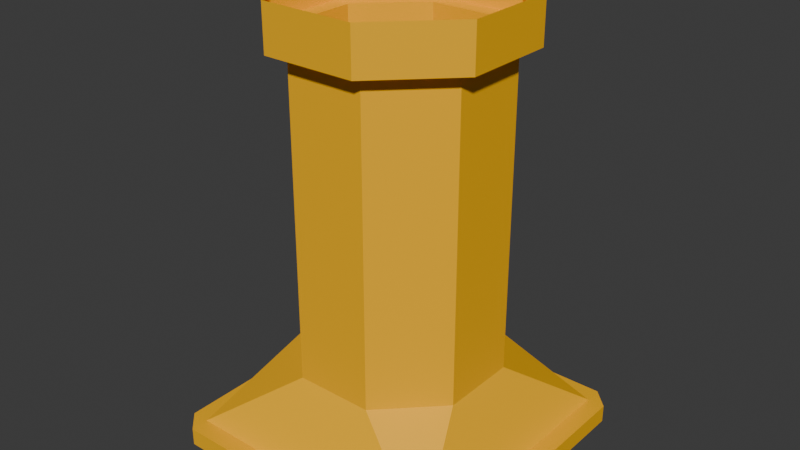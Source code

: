 # Source: modular_engine_exhaust_manifold_housing_straight.blend  (saved by Blender 4.2.68; exported with 4.5.12 LTS)
import bpy
from mathutils import Matrix  # noqa: F401  (used for matrix-valued properties, if any)

bpy.ops.wm.read_factory_settings(use_empty=True)
scene = bpy.context.scene
scene.name = 'Scene'

# ---- collections
col_collection = bpy.data.collections.new('Collection'); scene.collection.children.link(col_collection)

# ---- materials (node trees are filled in below, after node groups)
mat_paintable_0 = bpy.data.materials.new('paintable-0')
mat_paintable_0.alpha_threshold = 0.0
mat_paintable_0.roughness = 0.5
mat_paintable_0.line_color = (0.0, 0.0, 0.0, 1.0)
mat_paintable_1 = bpy.data.materials.new('paintable-1')
mat_lightgrey = bpy.data.materials.new('lightgrey')
mat_darkgrey = bpy.data.materials.new('darkgrey')
mat_material = bpy.data.materials.new('Material')
mat_material.alpha_threshold = 0.0
mat_material.roughness = 0.5
mat_material.line_color = (0.0, 0.0, 0.0, 1.0)

# ---- material node trees
mat_paintable_0.use_nodes = True; mat_paintable_0.node_tree.nodes.clear()
_N = mat_paintable_0.node_tree.nodes; _L = mat_paintable_0.node_tree.links
n0 = _N.new('ShaderNodeOutputMaterial'); n0.name = 'Material Output'; n0.location = (300, 300)
n1 = _N.new('ShaderNodeBsdfPrincipled'); n1.name = 'Principled BSDF'; n1.location = (10, 300)
n1.inputs[0].default_value = (1.0, 0.4969, 0.0, 1.0)
n1.inputs[3].default_value = 1.45
_L.new(n1.outputs[0], n0.inputs[0])
n0.is_active_output = True
mat_paintable_1.use_nodes = True; mat_paintable_1.node_tree.nodes.clear()
_N = mat_paintable_1.node_tree.nodes; _L = mat_paintable_1.node_tree.links
n0 = _N.new('ShaderNodeBsdfPrincipled'); n0.name = 'プリンシプルBSDF'; n0.location = (10, 300)
n0.inputs[0].default_value = (0.6105, 0.491, 0.0, 1.0)
n1 = _N.new('ShaderNodeOutputMaterial'); n1.name = 'マテリアル出力'; n1.location = (300, 300)
_L.new(n0.outputs[0], n1.inputs[0])
n1.is_active_output = True
mat_lightgrey.use_nodes = True; mat_lightgrey.node_tree.nodes.clear()
_N = mat_lightgrey.node_tree.nodes; _L = mat_lightgrey.node_tree.links
n0 = _N.new('ShaderNodeBsdfPrincipled'); n0.name = 'プリンシプルBSDF'; n0.location = (10, 300)
n0.inputs[0].default_value = (0.7835, 0.7835, 0.7835, 1.0)
n1 = _N.new('ShaderNodeOutputMaterial'); n1.name = 'マテリアル出力'; n1.location = (300, 300)
_L.new(n0.outputs[0], n1.inputs[0])
n1.is_active_output = True
mat_darkgrey.use_nodes = True; mat_darkgrey.node_tree.nodes.clear()
_N = mat_darkgrey.node_tree.nodes; _L = mat_darkgrey.node_tree.links
n0 = _N.new('ShaderNodeBsdfPrincipled'); n0.name = 'プリンシプルBSDF'; n0.location = (10, 300)
n0.inputs[0].default_value = (0.3372, 0.3372, 0.3372, 1.0)
n1 = _N.new('ShaderNodeOutputMaterial'); n1.name = 'マテリアル出力'; n1.location = (300, 300)
_L.new(n0.outputs[0], n1.inputs[0])
n1.is_active_output = True
mat_material.use_nodes = True; mat_material.node_tree.nodes.clear()
_N = mat_material.node_tree.nodes; _L = mat_material.node_tree.links
n0 = _N.new('ShaderNodeOutputMaterial'); n0.name = 'Material Output'; n0.location = (300, 300)
n1 = _N.new('ShaderNodeBsdfPrincipled'); n1.name = 'Principled BSDF'; n1.location = (10, 300)
n1.inputs[0].default_value = (1.0, 0.4969, 0.0, 1.0)
n1.inputs[3].default_value = 1.45
_L.new(n1.outputs[0], n0.inputs[0])
n0.is_active_output = True

# ---- world
world_world = bpy.data.worlds.new('World'); scene.world = world_world
world_world.use_nodes = True; world_world.node_tree.nodes.clear()
_N = world_world.node_tree.nodes; _L = world_world.node_tree.links
n0 = _N.new('ShaderNodeOutputWorld'); n0.name = 'World Output'; n0.location = (300, 300)
n1 = _N.new('ShaderNodeBackground'); n1.name = 'Background'; n1.location = (10, 300)
n1.inputs[0].default_value = (0.05088, 0.05088, 0.05088, 1.0)
_L.new(n1.outputs[0], n0.inputs[0])
n0.is_active_output = True
world_world.color = (0.05088, 0.05088, 0.05088)
world_world.sun_shadow_jitter_overblur = 0.0

# ---- meshes
me_cube = bpy.data.meshes.new('Cube')
me_cube.from_pydata([(0.075, 0.085, -0.125), (-0.075, 0.085, -0.125), (-0.0625, -0.02589, 0.125), (-0.02589, -0.0625, 0.125), (0.02589, 0.0625, 0.125), (-0.02589, 0.0625, 0.125), (-0.0625, 0.02589, 0.125), (0.0625, 0.02589, 0.125), (0.0625, -0.02589, 0.125), (0.02589, -0.0625, 0.125), (-0.0625, -0.02589, 0.1), (-0.02589, -0.0625, 0.1), (0.02589, 0.0625, 0.1), (-0.02589, 0.0625, 0.1), (-0.0625, 0.02589, 0.1), (0.0625, 0.02589, 0.1), (0.0625, -0.02589, 0.1), (0.02589, -0.0625, 0.1), (-0.085, -0.075, -0.125), (-0.075, -0.085, -0.125), (0.075, -0.085, -0.125), (0.085, -0.075, -0.125), (-0.085, 0.075, -0.125), (0.085, 0.075, -0.125), (-0.085, -0.075, -0.115), (-0.075, -0.085, -0.115), (0.075, -0.085, -0.115), (0.085, -0.075, -0.115), (-0.085, 0.075, -0.115), (-0.075, 0.085, -0.115), (0.085, 0.075, -0.115), (0.075, 0.085, -0.115), (-0.075, -0.075, -0.115), (-0.075, 0.075, -0.115), (0.075, -0.075, -0.115), (0.075, 0.075, -0.115), (-0.0525, 0.02175, -0.075), (0.02175, -0.0525, -0.075), (-0.02175, -0.0525, -0.075), (-0.0525, -0.02175, -0.075), (-0.02175, 0.0525, -0.075), (0.0525, -0.02175, -0.075), (0.0525, 0.02175, -0.075), (0.02175, 0.0525, -0.075), (-0.02175, -0.0525, 0.1), (0.02175, -0.0525, 0.1), (0.0525, -0.02175, 0.1), (0.0525, 0.02175, 0.1), (-0.0525, 0.02175, 0.1), (-0.0525, -0.02175, 0.1), (0.02175, 0.0525, 0.1), (-0.02175, 0.0525, 0.1), (-0.03914, -0.025, -0.115), (-0.045, -0.03086, -0.115), (-0.045, -0.03914, -0.115), (-0.03914, -0.045, -0.115), (-0.03086, -0.045, -0.115), (-0.025, -0.03914, -0.115), (-0.025, -0.03086, -0.115), (-0.03086, -0.025, -0.115), (0.03086, -0.025, -0.115), (0.025, -0.03086, -0.115), (0.025, -0.03914, -0.115), (0.03086, -0.045, -0.115), (0.03914, -0.045, -0.115), (0.045, -0.03914, -0.115), (0.045, -0.03086, -0.115), (0.03914, -0.025, -0.115), (-0.03914, 0.045, -0.115), (-0.045, 0.03914, -0.115), (-0.045, 0.03086, -0.115), (-0.03914, 0.025, -0.115), (-0.03086, 0.025, -0.115), (-0.025, 0.03086, -0.115), (-0.025, 0.03914, -0.115), (-0.03086, 0.045, -0.115), (0.03086, 0.045, -0.115), (0.025, 0.03914, -0.115), (0.025, 0.03086, -0.115), (0.03086, 0.025, -0.115), (0.03914, 0.025, -0.115), (0.045, 0.03086, -0.115), (0.045, 0.03914, -0.115), (0.03914, 0.045, -0.115), (-0.03914, 0.025, -0.125), (-0.045, 0.03086, -0.125), (-0.045, 0.03914, -0.125), (-0.03914, 0.045, -0.125), (-0.03086, 0.045, -0.125), (-0.025, 0.03914, -0.125), (-0.025, 0.03086, -0.125), (-0.03086, 0.025, -0.125), (-0.075, 0.075, -0.125), (0.075, 0.075, -0.125), (0.03914, 0.045, -0.125), (0.03086, 0.045, -0.125), (0.025, 0.03914, -0.125), (0.025, 0.03086, -0.125), (0.045, 0.03914, -0.125), (0.045, 0.03086, -0.125), (0.03914, 0.025, -0.125), (0.03086, 0.025, -0.125), (-0.025, -0.03086, -0.125), (-0.025, -0.03914, -0.125), (-0.03086, -0.045, -0.125), (-0.03914, -0.045, -0.125), (-0.045, -0.03914, -0.125), (-0.045, -0.03086, -0.125), (-0.03914, -0.025, -0.125), (-0.03086, -0.025, -0.125), (0.025, -0.03086, -0.125), (0.03086, -0.025, -0.125), (0.03914, -0.025, -0.125), (0.045, -0.03086, -0.125), (0.045, -0.03914, -0.125), (0.03914, -0.045, -0.125), (0.03086, -0.045, -0.125), (0.025, -0.03914, -0.125), (0.075, -0.075, -0.125), (-0.075, -0.075, -0.125)], [], [(3, 2, 10, 11), (6, 5, 13, 14), (4, 12, 13, 5), (7, 8, 16, 15), (9, 3, 11, 17), (2, 6, 14, 10), (7, 15, 12, 4), (8, 9, 17, 16), (11, 10, 49, 44), (14, 13, 51, 48), (13, 12, 50, 51), (12, 15, 47, 50), (15, 16, 46, 47), (16, 17, 45, 46), (17, 11, 44, 45), (10, 14, 48, 49), (23, 0, 31, 30), (20, 21, 27, 26), (21, 23, 30, 27), (18, 24, 28, 22), (22, 28, 29, 1), (18, 19, 25, 24), (1, 29, 31, 0), (19, 20, 26, 25), (23, 93, 0), (92, 119, 18, 22), (22, 1, 92), (19, 18, 119), (20, 118, 21), (93, 92, 1, 0), (20, 19, 119, 118), (93, 23, 21, 118), (26, 27, 34), (30, 35, 34, 27), (31, 35, 30), (26, 34, 32, 25), (24, 32, 33, 28), (29, 28, 33), (29, 33, 35, 31), (35, 42, 41, 34), (33, 40, 43, 35), (38, 39, 32), (37, 34, 41), (33, 32, 39, 36), (42, 35, 43), (36, 40, 33), (32, 34, 37, 38), (25, 32, 24), (39, 38, 44, 49), (40, 36, 48, 51), (37, 41, 46, 45), (42, 43, 50, 47), (43, 40, 51, 50), (36, 39, 49, 48), (38, 37, 45, 44), (41, 42, 47, 46), (53, 52, 59, 58, 57, 56, 55, 54), (107, 53, 54, 106), (102, 58, 59, 109), (104, 56, 57, 103), (108, 52, 53, 107), (109, 59, 52, 108), (103, 57, 58, 102), (105, 55, 56, 104), (61, 60, 67, 66, 65, 64, 63, 62), (110, 61, 62, 117), (113, 66, 67, 112), (115, 64, 65, 114), (117, 62, 63, 116), (111, 60, 61, 110), (112, 67, 60, 111), (114, 65, 66, 113), (116, 63, 64, 115), (69, 68, 75, 74, 73, 72, 71, 70), (86, 69, 70, 85), (89, 74, 75, 88), (91, 72, 73, 90), (85, 70, 71, 84), (87, 68, 69, 86), (88, 75, 68, 87), (90, 73, 74, 89), (84, 71, 72, 91), (77, 76, 83, 82, 81, 80, 79, 78), (96, 77, 78, 97), (100, 80, 81, 99), (97, 78, 79, 101), (95, 76, 77, 96), (94, 83, 76, 95), (99, 81, 82, 98), (101, 79, 80, 100), (106, 54, 55, 105), (94, 98, 82, 83), (96, 89, 88), (107, 119, 85), (104, 117, 116), (116, 115, 118), (119, 106, 105), (104, 103, 117), (119, 105, 104), (116, 118, 104), (118, 119, 104), (98, 94, 93), (118, 115, 114), (118, 114, 113), (98, 93, 99), (93, 118, 99), (99, 118, 113), (100, 99, 113), (100, 113, 112), (90, 97, 101), (101, 100, 112), (101, 112, 111), (91, 90, 101), (91, 101, 111), (110, 117, 103), (91, 111, 110), (84, 91, 109), (91, 110, 109), (110, 103, 102), (110, 102, 109), (84, 109, 108), (92, 86, 85), (85, 84, 108), (107, 106, 119), (85, 108, 107), (119, 92, 85), (92, 93, 95), (93, 94, 95), (87, 86, 92), (88, 87, 92), (92, 95, 88), (95, 96, 88), (96, 97, 90), (96, 90, 89)])
me_cube.polygons.foreach_set('material_index', [0, 0, 0, 0, 0, 0, 0, 0, 0, 0, 0, 0, 0, 0, 0, 0, 0, 0, 0, 0, 0, 0, 0, 0, 0, 0, 0, 0, 0, 0, 0, 0, 0, 0, 0, 0, 0, 0, 0, 0, 0, 0, 0, 0, 0, 0, 0, 0, 0, 0, 0, 0, 0, 0, 0, 0, 3, 3, 3, 3, 3, 3, 3, 3, 3, 3, 3, 3, 3, 3, 3, 3, 3, 3, 3, 3, 3, 3, 3, 3, 3, 3, 3, 3, 3, 3, 3, 3, 3, 3, 3, 3, 0, 0, 0, 0, 0, 0, 0, 0, 0, 0, 0, 0, 0, 0, 0, 0, 0, 0, 0, 0, 0, 0, 0, 0, 0, 0, 0, 0, 0, 0, 0, 0, 0, 0, 0, 0, 0, 0, 0, 0, 0, 0])
_uv = me_cube.uv_layers.new(name='UVMap')
_uv.uv.foreach_set('vector', [0.0, 0.0, 0.0, 0.0, 0.0, 0.0, 0.0, 0.0, 0.0, 0.0, 0.0, 0.0, 0.0, 0.0, 0.0, 0.0, 0.0, 0.0, 0.0, 0.0, 0.0, 0.0, 0.0, 0.0, 0.0, 0.0, 0.0, 0.0, 0.0, 0.0, 0.0, 0.0, 0.0, 0.0, 0.0, 0.0, 0.0, 0.0, 0.0, 0.0, 0.0, 0.0, 0.0, 0.0, 0.0, 0.0, 0.0, 0.0, 0.0, 0.0, 0.0, 0.0, 0.0, 0.0, 0.0, 0.0, 0.0, 0.0, 0.0, 0.0, 0.0, 0.0, 0.0, 0.0, 0.0, 0.0, 0.0, 0.0, 0.5803, 0.4197, 0.75, 0.49, 0.0, 0.0, 0.0, 0.0, 0.5803, 0.08029, 0.51, 0.25, 0.0, 0.0, 0.0, 0.0, 0.75, 0.01, 0.5803, 0.08029, 0.0, 0.0, 0.0, 0.0, 0.9197, 0.08029, 0.75, 0.01, 0.0, 0.0, 0.0, 0.0, 0.99, 0.25, 0.9197, 0.08029, 0.0, 0.0, 0.0, 0.0, 0.9197, 0.4197, 0.99, 0.25, 0.0, 0.0, 0.0, 0.0, 0.75, 0.49, 0.9197, 0.4197, 0.0, 0.0, 0.0, 0.0, 0.51, 0.25, 0.5803, 0.4197, 0.0, 0.0, 0.0, 0.0, 0.0, 0.0, 0.0, 0.0, 0.0, 0.0, 0.0, 0.0, 0.0, 0.0, 0.0, 0.0, 0.0, 0.0, 0.0, 0.0, 0.0, 0.0, 0.0, 0.0, 0.0, 0.0, 0.0, 0.0, 0.0, 0.0, 0.0, 0.0, 0.0, 0.0, 0.0, 0.0, 0.0, 0.0, 0.0, 0.0, 0.0, 0.0, 0.0, 0.0, 0.0, 0.0, 0.0, 0.0, 0.0, 0.0, 0.0, 0.0, 0.0, 0.0, 0.0, 0.0, 0.0, 0.0, 0.0, 0.0, 0.0, 0.0, 0.0, 0.0, 0.0, 0.0, 0.0, 0.0, 0.0, 0.0, 0.0, 0.0, 0.0, 0.0, 0.0, 0.0, 0.0, 0.0, 0.0, 0.0, 0.0, 0.0, 0.0, 0.0, 0.0, 0.0, 0.0, 0.0, 0.0, 0.0, 0.0, 0.0, 0.0, 0.0, 0.0, 0.0, 0.0, 0.0, 0.0, 0.0, 0.0, 0.0, 0.0, 0.0, 0.0, 0.0, 0.0, 0.0, 0.0, 0.0, 0.0, 0.0, 0.0, 0.0, 0.0, 0.0, 0.0, 0.0, 0.0, 0.0, 0.0, 0.0, 0.0, 0.0, 0.0, 0.0, 0.0, 0.0, 0.0, 0.0, 0.0, 0.0, 0.0, 0.0, 0.0, 0.0, 0.0, 0.0, 0.0, 0.0, 0.0, 0.0, 0.0, 0.0, 0.0, 0.0, 0.0, 0.0, 0.0, 0.0, 0.0, 0.0, 0.0, 0.0, 0.0, 0.0, 0.0, 0.0, 0.0, 0.0, 0.0, 0.0, 0.0, 0.0, 0.0, 0.0, 0.0, 0.0, 0.0, 0.0, 0.0, 0.0, 0.0, 0.0, 0.0, 0.0, 0.0, 0.0, 0.0, 0.0, 0.0, 0.0, 0.0, 0.0, 0.0, 0.0, 0.0, 0.0, 0.0, 0.0, 0.0, 0.0, 0.0, 0.0, 0.0, 0.0, 0.0, 0.0, 0.0, 0.0, 0.0, 0.0, 0.0, 0.0, 0.0, 0.0, 0.0, 0.0, 0.0, 0.0, 0.0, 0.0, 0.0, 0.0, 0.0, 0.0, 0.0, 0.0, 0.0, 0.0, 0.0, 0.0, 0.0, 0.0, 0.0, 0.0, 0.0, 0.0, 0.0, 0.0, 0.0, 0.0, 0.0, 0.0, 0.0, 0.0, 0.0, 0.0, 0.0, 0.0, 0.0, 0.0, 0.0, 0.0, 0.0, 0.0, 0.0, 0.0, 0.0, 0.0, 0.0, 0.0, 0.0, 0.0, 0.0, 0.0, 0.0, 0.0, 0.0, 0.0, 0.0, 0.0, 0.0, 0.0, 0.0, 0.0, 0.0, 0.0, 0.0, 0.0, 0.0, 0.0, 0.0, 0.0, 0.0, 0.0, 0.0, 0.0, 0.0, 0.0, 0.0, 0.0, 0.0, 0.0, 0.0, 0.0, 0.0, 0.0, 0.0, 0.0, 0.0, 0.0, 0.0, 0.0, 0.0, 0.0, 0.0, 0.0, 0.0, 0.0, 0.0, 0.0, 0.0, 0.0, 0.0, 0.0, 0.0, 0.0, 0.0, 0.0, 0.0, 0.0, 0.0, 0.0, 0.0, 0.0, 0.0, 0.0, 0.0, 0.0, 0.0, 0.0, 0.0, 0.0, 0.0, 0.0, 0.0, 0.0, 0.0, 0.0, 0.0, 0.0, 0.0, 0.0, 0.0, 0.0, 0.0, 0.0, 0.0, 0.0, 0.0, 0.0, 0.0, 0.0, 0.0, 0.0, 0.0, 0.0, 0.0, 0.0, 0.0, 0.0, 0.0, 0.0, 0.0, 0.0, 0.0, 0.0, 0.0, 0.0, 0.0, 0.0, 0.0, 0.0, 0.0, 0.0, 0.0, 0.0, 0.0, 0.0, 0.0, 0.0, 0.0, 0.0, 0.0, 0.0, 0.0, 0.0, 0.0, 0.0, 0.0, 0.0, 0.0, 0.0, 0.0, 0.0, 0.0, 0.0, 0.0, 0.0, 0.0, 0.0, 0.0, 0.0, 0.0, 0.0, 0.0, 0.0, 0.0, 0.0, 0.0, 0.0, 0.0, 0.0, 0.0, 0.0, 0.0, 0.0, 0.0, 0.0, 0.0, 0.0, 0.0, 0.0, 0.0, 0.0, 0.0, 0.0, 0.0, 0.0, 0.0, 0.0, 0.0, 0.0, 0.0, 0.0, 0.0, 0.0, 0.0, 0.0, 0.0, 0.0, 0.0, 0.0, 0.0, 0.0, 0.0, 0.0, 0.0, 0.0, 0.0, 0.0, 0.0, 0.0, 0.0, 0.0, 0.0, 0.0, 0.0, 0.0, 0.0, 0.0, 0.0, 0.0, 0.0, 0.0, 0.0, 0.0, 0.0, 0.0, 0.0, 0.0, 0.0, 0.0, 0.0, 0.0, 0.0, 0.0, 0.0, 0.0, 0.0, 0.0, 0.0, 0.0, 0.0, 0.0, 0.0, 0.0, 0.0, 0.0, 0.0, 0.0, 0.0, 0.0, 0.0, 0.0, 0.0, 0.0, 0.0, 0.0, 0.0, 0.0, 0.0, 0.0, 0.0, 0.0, 0.0, 0.0, 0.0, 0.0, 0.0, 0.0, 0.0, 0.0, 0.0, 0.0, 0.0, 0.0, 0.0, 0.0, 0.0, 0.0, 0.0, 0.0, 0.0, 0.0, 0.0, 0.0, 0.0, 0.0, 0.0, 0.0, 0.0, 0.0, 0.0, 0.0, 0.0, 0.0, 0.0, 0.0, 0.0, 0.0, 0.0, 0.0, 0.0, 0.0, 0.0, 0.0, 0.0, 0.0, 0.0, 0.0, 0.0, 0.0, 0.0, 0.0, 0.0, 0.0, 0.0, 0.0, 0.0, 0.0, 0.0, 0.0, 0.0, 0.0, 0.0, 0.0, 0.0, 0.0, 0.0, 0.0, 0.0, 0.0, 0.0, 0.0, 0.0, 0.0, 0.0, 0.0, 0.0, 0.0, 0.0, 0.0, 0.0, 0.0, 0.0, 0.0, 0.0, 0.0, 0.0, 0.0, 0.0, 0.0, 0.0, 0.0, 0.0, 0.0, 0.0, 0.0, 0.0, 0.0, 0.0, 0.0, 0.0, 0.0, 0.0, 0.0, 0.0, 0.0, 0.0, 0.0, 0.0, 0.0, 0.0, 0.0, 0.0, 0.0, 0.0, 0.0, 0.0, 0.0, 0.0, 0.0, 0.0, 0.0, 0.0, 0.0, 0.0, 0.0, 0.0, 0.0, 0.0, 0.0, 0.0, 0.0, 0.0, 0.0, 0.0, 0.0, 0.0, 0.0, 0.0, 0.0, 0.0, 0.0, 0.0, 0.0, 0.0, 0.0, 0.0, 0.0, 0.0, 0.0, 0.0, 0.0, 0.0, 0.0, 0.0, 0.0, 0.0, 0.0, 0.0, 0.0, 0.0, 0.0, 0.0, 0.0, 0.0, 0.0, 0.0, 0.0, 0.0, 0.0, 0.0, 0.0, 0.0, 0.0, 0.0, 0.0, 0.0, 0.0, 0.0, 0.0, 0.0, 0.0, 0.0, 0.0, 0.0, 0.0, 0.0, 0.0, 0.0, 0.0, 0.0, 0.0, 0.0, 0.0, 0.0, 0.0, 0.0, 0.0, 0.0, 0.0, 0.0, 0.0, 0.0, 0.0, 0.0, 0.0, 0.0, 0.0, 0.0, 0.0, 0.0, 0.0, 0.0, 0.0, 0.0, 0.0, 0.0, 0.0, 0.0, 0.0, 0.0, 0.0, 0.0, 0.0, 0.0, 0.0, 0.0, 0.0, 0.0, 0.0, 0.0, 0.0, 0.0, 0.0, 0.0, 0.0, 0.0, 0.0, 0.0, 0.0, 0.0, 0.0, 0.0, 0.0, 0.0, 0.0, 0.0, 0.0, 0.0, 0.0, 0.0, 0.0, 0.0, 0.0, 0.0, 0.0, 0.0, 0.0, 0.0, 0.0, 0.0, 0.0, 0.0, 0.0, 0.0, 0.0, 0.0, 0.0, 0.0, 0.0, 0.0, 0.0, 0.0, 0.0, 0.0, 0.0, 0.0, 0.0, 0.0, 0.0, 0.0, 0.0, 0.0, 0.0, 0.0, 0.0, 0.0, 0.0, 0.0, 0.0, 0.0, 0.0, 0.0, 0.0, 0.0, 0.0, 0.0, 0.0, 0.0, 0.0, 0.0, 0.0, 0.0, 0.0, 0.0, 0.0, 0.0, 0.0, 0.0, 0.0, 0.0, 0.0, 0.0, 0.0, 0.0, 0.0, 0.0, 0.0, 0.0, 0.0, 0.0, 0.0, 0.0, 0.0, 0.0, 0.0, 0.0, 0.0, 0.0, 0.0, 0.0, 0.0, 0.0, 0.0, 0.0, 0.0, 0.0, 0.0, 0.0, 0.0, 0.0, 0.0, 0.0, 0.0, 0.0, 0.0, 0.0, 0.0, 0.0, 0.0, 0.0, 0.0, 0.0, 0.0, 0.0, 0.0, 0.0, 0.0, 0.0, 0.0, 0.0, 0.0, 0.0, 0.0, 0.0, 0.0, 0.0, 0.0, 0.0, 0.0, 0.0, 0.0, 0.0, 0.0])
me_cube.materials.append(mat_paintable_0)
me_cube.materials.append(mat_paintable_1)
me_cube.materials.append(mat_lightgrey)
me_cube.materials.append(mat_darkgrey)
me_cube.materials.append(mat_material)
me_cube.use_mirror_vertex_groups = False
me_cube.update()

# ---- objects
ob_cube = bpy.data.objects.new('Cube', me_cube)

# ---- transforms, parenting, visibility, modifiers, constraints
ob_cube.location = (0.0, 0.0, 0.0)
ob_cube.lock_rotations_4d = False
ob_cube.empty_display_type = 'ARROWS'
ob_cube.lineart.crease_threshold = 0.0

# ---- collection membership
col_collection.objects.link(ob_cube)

# ---- scene / render settings (as saved in the file)
scene.frame_start = 1; scene.frame_end = 250; scene.frame_set(1)
scene.render.engine = 'BLENDER_EEVEE_NEXT'
bpy.context.view_layer.update()

# ---- added for rendering (the .blend has no active camera and no usable light): camera, sun
cam_auto = bpy.data.cameras.new('AutoCamera')
cam_auto.lens = 50.0
cam_auto.sensor_width = 36.0
cam_auto.clip_end = 1000.0
ob_auto_camera = bpy.data.objects.new('AutoCamera', cam_auto)
scene.collection.objects.link(ob_auto_camera)
ob_auto_camera.location = (0.320908, -0.385089, 0.256726)
ob_auto_camera.rotation_euler = (1.09748, -7.21219e-08, 0.694738)
scene.camera = ob_auto_camera
light_auto_sun = bpy.data.lights.new('AutoSun', 'SUN')
light_auto_sun.energy = 3.0
light_auto_sun.angle = 0.0523599
ob_auto_sun = bpy.data.objects.new('AutoSun', light_auto_sun)
scene.collection.objects.link(ob_auto_sun)
ob_auto_sun.rotation_euler = (0.872665, 0.174533, 0.523599)
bpy.context.view_layer.update()

